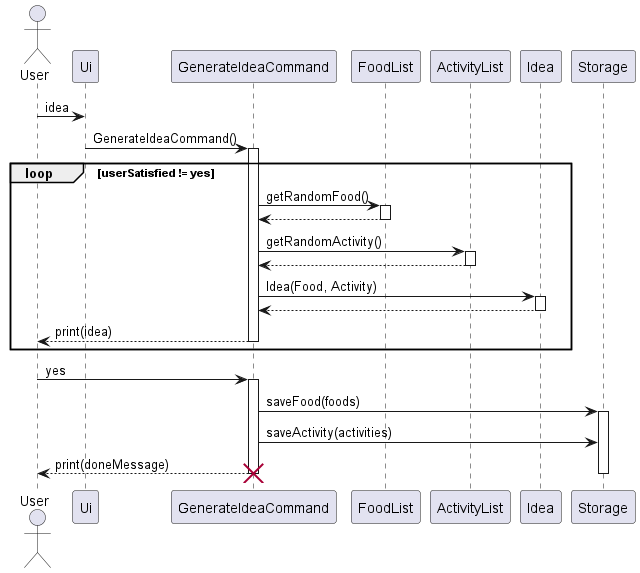

The diagram above was rendered by PlantUML. Its source (embedded in the PNG):
@startuml
'https://plantuml.com/sequence-diagram

actor User as User

User -> Ui: idea
Ui -> GenerateIdeaCommand: GenerateIdeaCommand()
activate GenerateIdeaCommand

loop userSatisfied != yes
    GenerateIdeaCommand -> FoodList: getRandomFood()
    activate FoodList
    FoodList --> GenerateIdeaCommand
    deactivate FoodList

    GenerateIdeaCommand -> ActivityList: getRandomActivity()
    activate ActivityList
    ActivityList --> GenerateIdeaCommand
    deactivate ActivityList

    GenerateIdeaCommand -> Idea: Idea(Food, Activity)
    activate Idea
    Idea --> GenerateIdeaCommand:
    deactivate Idea
    GenerateIdeaCommand --> User: print(idea)
    deactivate GenerateIdeaCommand
end

User -> GenerateIdeaCommand: yes
activate GenerateIdeaCommand
GenerateIdeaCommand -> Storage: saveFood(foods)
activate Storage
GenerateIdeaCommand -> Storage: saveActivity(activities)
GenerateIdeaCommand --> User: print(doneMessage)
deactivate Storage
deactivate GenerateIdeaCommand
destroy GenerateIdeaCommand

@enduml